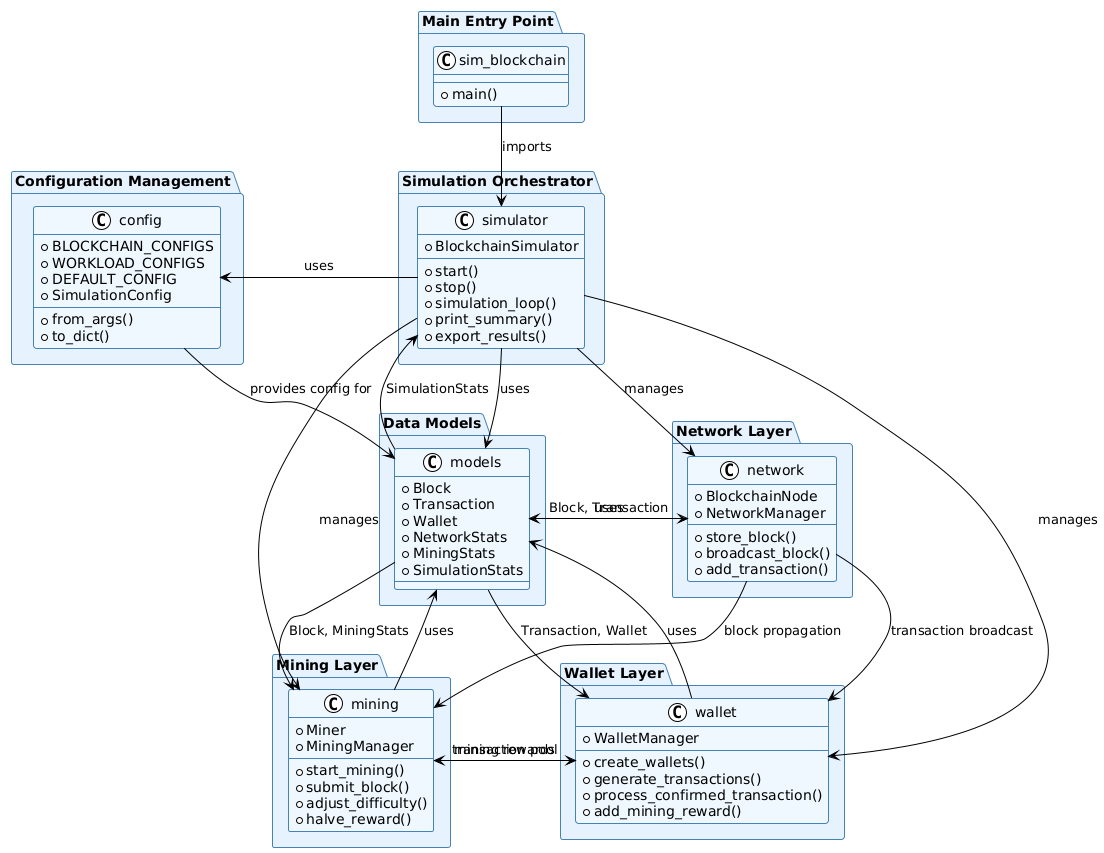

The diagram above was rendered by PlantUML. Its source (embedded in the PNG):
@startuml
!theme plain
skinparam backgroundColor #FFFFFF
skinparam classBackgroundColor #F0F8FF
skinparam classBorderColor #4682B4
skinparam packageBackgroundColor #E6F3FF
skinparam packageBorderColor #4682B4

package "Main Entry Point" {
    class sim_blockchain {
        +main()
    }
}

package "Configuration Management" {
    class config {
        +BLOCKCHAIN_CONFIGS
        +WORKLOAD_CONFIGS
        +DEFAULT_CONFIG
        +SimulationConfig
        +from_args()
        +to_dict()
    }
}

package "Data Models" {
    class models {
        +Block
        +Transaction
        +Wallet
        +NetworkStats
        +MiningStats
        +SimulationStats
    }
}

package "Network Layer" {
    class network {
        +BlockchainNode
        +NetworkManager
        +store_block()
        +broadcast_block()
        +add_transaction()
    }
}

package "Mining Layer" {
    class mining {
        +Miner
        +MiningManager
        +start_mining()
        +submit_block()
        +adjust_difficulty()
        +halve_reward()
    }
}

package "Wallet Layer" {
    class wallet {
        +WalletManager
        +create_wallets()
        +generate_transactions()
        +process_confirmed_transaction()
        +add_mining_reward()
    }
}

package "Simulation Orchestrator" {
    class simulator {
        +BlockchainSimulator
        +start()
        +stop()
        +simulation_loop()
        +print_summary()
        +export_results()
    }
}

' Relationships
sim_blockchain --> simulator : imports
simulator --> config : uses
simulator --> models : uses
simulator --> network : manages
simulator --> mining : manages
simulator --> wallet : manages

network --> models : uses
mining --> models : uses
wallet --> models : uses

config --> models : provides config for

' Component relationships
network --> mining : block propagation
mining --> wallet : mining rewards
wallet --> mining : transaction pool
network --> wallet : transaction broadcast

' Data flow
models --> network : Block, Transaction
models --> mining : Block, MiningStats
models --> wallet : Transaction, Wallet
models --> simulator : SimulationStats
@enduml